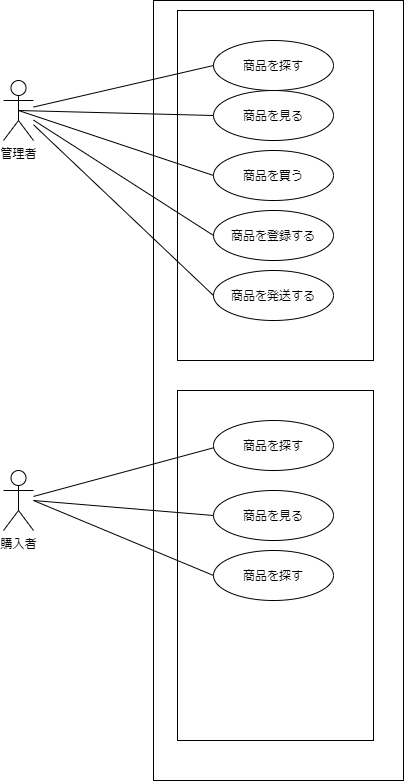

The diagram above was exported from draw.io. Its source (the exported page's mxGraphModel, read from the mxfile embedded in the PNG):
<mxGraphModel dx="470" dy="358" grid="1" gridSize="10" guides="1" tooltips="1" connect="1" arrows="1" fold="1" page="1" pageScale="1" pageWidth="827" pageHeight="1169" math="0" shadow="0">
  <root>
    <mxCell id="0" />
    <mxCell id="1" parent="0" />
    <mxCell id="18" value="" style="rounded=0;whiteSpace=wrap;html=1;" vertex="1" parent="1">
      <mxGeometry x="270" width="250" height="780" as="geometry" />
    </mxCell>
    <mxCell id="17" value="" style="rounded=0;whiteSpace=wrap;html=1;" vertex="1" parent="1">
      <mxGeometry x="294" y="390" width="196" height="350" as="geometry" />
    </mxCell>
    <mxCell id="16" value="" style="rounded=0;whiteSpace=wrap;html=1;" vertex="1" parent="1">
      <mxGeometry x="294" y="10" width="196" height="350" as="geometry" />
    </mxCell>
    <mxCell id="2" value="管理者" style="shape=umlActor;verticalLabelPosition=bottom;verticalAlign=top;html=1;outlineConnect=0;" vertex="1" parent="1">
      <mxGeometry x="120" y="80" width="30" height="60" as="geometry" />
    </mxCell>
    <mxCell id="3" value="購入者" style="shape=umlActor;verticalLabelPosition=bottom;verticalAlign=top;html=1;outlineConnect=0;" vertex="1" parent="1">
      <mxGeometry x="120" y="470" width="30" height="60" as="geometry" />
    </mxCell>
    <mxCell id="7" value="商品を見る" style="ellipse;whiteSpace=wrap;html=1;" vertex="1" parent="1">
      <mxGeometry x="330" y="490" width="120" height="50" as="geometry" />
    </mxCell>
    <mxCell id="8" value="商品を探す" style="ellipse;whiteSpace=wrap;html=1;" vertex="1" parent="1">
      <mxGeometry x="330" y="550" width="120" height="50" as="geometry" />
    </mxCell>
    <mxCell id="9" value="商品を探す" style="ellipse;whiteSpace=wrap;html=1;" vertex="1" parent="1">
      <mxGeometry x="330" y="40" width="120" height="50" as="geometry" />
    </mxCell>
    <mxCell id="10" value="商品を見る" style="ellipse;whiteSpace=wrap;html=1;" vertex="1" parent="1">
      <mxGeometry x="330" y="90" width="120" height="50" as="geometry" />
    </mxCell>
    <mxCell id="11" value="商品を探す" style="ellipse;whiteSpace=wrap;html=1;" vertex="1" parent="1">
      <mxGeometry x="330" y="420" width="120" height="50" as="geometry" />
    </mxCell>
    <mxCell id="12" value="商品を買う" style="ellipse;whiteSpace=wrap;html=1;" vertex="1" parent="1">
      <mxGeometry x="330" y="150" width="120" height="50" as="geometry" />
    </mxCell>
    <mxCell id="13" value="商品を登録する" style="ellipse;whiteSpace=wrap;html=1;" vertex="1" parent="1">
      <mxGeometry x="330" y="210" width="120" height="50" as="geometry" />
    </mxCell>
    <mxCell id="15" value="商品を発送する" style="ellipse;whiteSpace=wrap;html=1;" vertex="1" parent="1">
      <mxGeometry x="330" y="270" width="120" height="50" as="geometry" />
    </mxCell>
    <mxCell id="19" value="" style="endArrow=none;html=1;entryX=0;entryY=0.5;entryDx=0;entryDy=0;" edge="1" parent="1" source="2" target="9">
      <mxGeometry width="50" height="50" relative="1" as="geometry">
        <mxPoint x="160" y="120" as="sourcePoint" />
        <mxPoint x="320" y="150" as="targetPoint" />
      </mxGeometry>
    </mxCell>
    <mxCell id="20" value="" style="endArrow=none;html=1;entryX=0;entryY=0.5;entryDx=0;entryDy=0;exitX=0.5;exitY=0.5;exitDx=0;exitDy=0;exitPerimeter=0;" edge="1" parent="1" source="2" target="10">
      <mxGeometry width="50" height="50" relative="1" as="geometry">
        <mxPoint x="170" y="130" as="sourcePoint" />
        <mxPoint x="340" y="75" as="targetPoint" />
      </mxGeometry>
    </mxCell>
    <mxCell id="21" value="" style="endArrow=none;html=1;entryX=0;entryY=0.5;entryDx=0;entryDy=0;exitX=0.5;exitY=0.5;exitDx=0;exitDy=0;exitPerimeter=0;" edge="1" parent="1" source="2" target="12">
      <mxGeometry width="50" height="50" relative="1" as="geometry">
        <mxPoint x="160" y="120.38461538461536" as="sourcePoint" />
        <mxPoint x="340" y="125" as="targetPoint" />
      </mxGeometry>
    </mxCell>
    <mxCell id="22" value="" style="endArrow=none;html=1;entryX=0;entryY=0.5;entryDx=0;entryDy=0;" edge="1" parent="1" source="2" target="13">
      <mxGeometry width="50" height="50" relative="1" as="geometry">
        <mxPoint x="170" y="130.38461538461536" as="sourcePoint" />
        <mxPoint x="360" y="150" as="targetPoint" />
      </mxGeometry>
    </mxCell>
    <mxCell id="23" value="" style="endArrow=none;html=1;entryX=0;entryY=0.5;entryDx=0;entryDy=0;" edge="1" parent="1" source="2" target="15">
      <mxGeometry width="50" height="50" relative="1" as="geometry">
        <mxPoint x="180" y="140.38461538461536" as="sourcePoint" />
        <mxPoint x="360" y="145" as="targetPoint" />
      </mxGeometry>
    </mxCell>
    <mxCell id="24" value="" style="endArrow=none;html=1;entryX=0;entryY=0.5;entryDx=0;entryDy=0;" edge="1" parent="1" source="3">
      <mxGeometry width="50" height="50" relative="1" as="geometry">
        <mxPoint x="150" y="442.69461538461536" as="sourcePoint" />
        <mxPoint x="330" y="447.31" as="targetPoint" />
      </mxGeometry>
    </mxCell>
    <mxCell id="26" value="" style="endArrow=none;html=1;entryX=0;entryY=0.5;entryDx=0;entryDy=0;" edge="1" parent="1" target="7">
      <mxGeometry width="50" height="50" relative="1" as="geometry">
        <mxPoint x="150" y="500" as="sourcePoint" />
        <mxPoint x="340" y="457.30999999999995" as="targetPoint" />
      </mxGeometry>
    </mxCell>
    <mxCell id="27" value="" style="endArrow=none;html=1;entryX=0;entryY=0.5;entryDx=0;entryDy=0;" edge="1" parent="1" target="8">
      <mxGeometry width="50" height="50" relative="1" as="geometry">
        <mxPoint x="150" y="500" as="sourcePoint" />
        <mxPoint x="350" y="467.30999999999995" as="targetPoint" />
      </mxGeometry>
    </mxCell>
  </root>
</mxGraphModel>